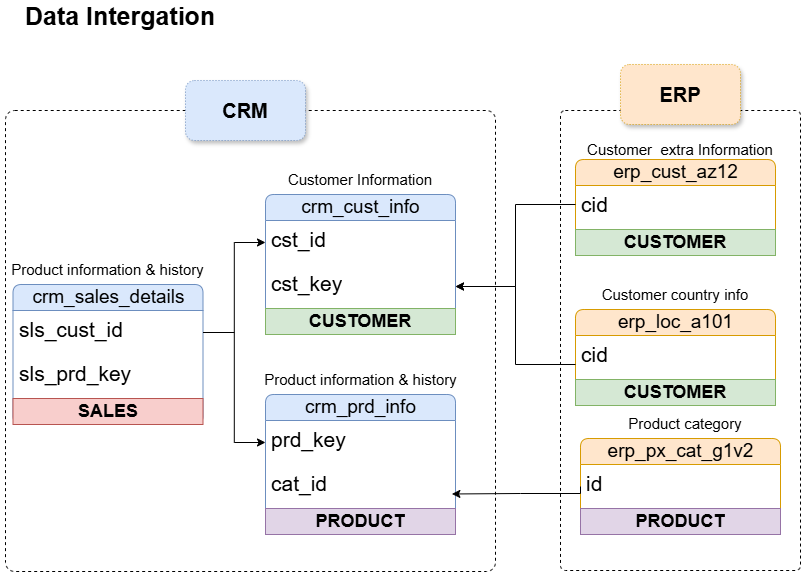

The diagram above was exported from draw.io. Its source (the exported page's mxGraphModel, read from the mxfile embedded in the PNG):
<mxGraphModel dx="1030" dy="614" grid="1" gridSize="10" guides="1" tooltips="1" connect="1" arrows="1" fold="1" page="1" pageScale="1" pageWidth="850" pageHeight="1100" math="0" shadow="0">
  <root>
    <mxCell id="0" />
    <mxCell id="1" parent="0" />
    <mxCell id="WYcVKbqnOSdtmtBQsjr6-70" parent="1" style="rounded=1;whiteSpace=wrap;html=1;dashed=1;fillColor=none;arcSize=2;" value="" vertex="1">
      <mxGeometry height="460" width="240" x="570" y="120" as="geometry" />
    </mxCell>
    <mxCell id="WYcVKbqnOSdtmtBQsjr6-69" parent="1" style="rounded=1;whiteSpace=wrap;html=1;dashed=1;fillColor=none;arcSize=2;shadow=0;strokeColor=default;" value="" vertex="1">
      <mxGeometry height="461" width="490" x="15" y="120" as="geometry" />
    </mxCell>
    <mxCell id="WYcVKbqnOSdtmtBQsjr6-2" parent="1" style="text;html=1;whiteSpace=wrap;strokeColor=none;fillColor=none;align=center;verticalAlign=middle;rounded=0;fontStyle=1" value="&lt;font style=&quot;font-size: 25px;&quot;&gt;Data Intergation&lt;/font&gt;" vertex="1">
      <mxGeometry height="30" width="240" x="10" y="10" as="geometry" />
    </mxCell>
    <mxCell id="WYcVKbqnOSdtmtBQsjr6-29" parent="1" style="swimlane;fontStyle=0;childLayout=stackLayout;horizontal=1;startSize=26;fillColor=#dae8fc;horizontalStack=0;resizeParent=1;resizeParentMax=0;resizeLast=0;collapsible=1;marginBottom=0;html=1;rounded=1;strokeColor=#6c8ebf;arcSize=11;" value="&lt;font style=&quot;font-size: 19px;&quot;&gt;crm_cust_info&lt;/font&gt;" vertex="1">
      <mxGeometry height="140" width="190" x="275" y="204" as="geometry">
        <mxRectangle height="40" width="50" x="80" y="190" as="alternateBounds" />
      </mxGeometry>
    </mxCell>
    <mxCell id="WYcVKbqnOSdtmtBQsjr6-30" parent="WYcVKbqnOSdtmtBQsjr6-29" style="text;strokeColor=none;fillColor=none;align=left;verticalAlign=top;spacingLeft=4;spacingRight=4;overflow=hidden;rotatable=0;points=[[0,0.5],[1,0.5]];portConstraint=eastwest;whiteSpace=wrap;html=1;" value="&lt;font style=&quot;font-size: 21px;&quot;&gt;cst_id&lt;/font&gt;" vertex="1">
      <mxGeometry height="44" width="190" y="26" as="geometry" />
    </mxCell>
    <mxCell id="WYcVKbqnOSdtmtBQsjr6-47" parent="WYcVKbqnOSdtmtBQsjr6-29" style="text;strokeColor=none;fillColor=none;align=left;verticalAlign=top;spacingLeft=4;spacingRight=4;overflow=hidden;rotatable=0;points=[[0,0.5],[1,0.5]];portConstraint=eastwest;whiteSpace=wrap;html=1;fontSize=21;" value="cst_key" vertex="1">
      <mxGeometry height="44" width="190" y="70" as="geometry" />
    </mxCell>
    <mxCell id="rF0if82v71OaYsrzrHy1-1" parent="WYcVKbqnOSdtmtBQsjr6-29" style="text;html=1;strokeColor=#82b366;fillColor=#d5e8d4;align=center;verticalAlign=middle;whiteSpace=wrap;overflow=hidden;fontSize=18;fontStyle=1" value="CUSTOMER" vertex="1">
      <mxGeometry height="26" width="190" y="114" as="geometry" />
    </mxCell>
    <mxCell id="WYcVKbqnOSdtmtBQsjr6-33" parent="1" style="text;html=1;whiteSpace=wrap;strokeColor=none;fillColor=none;align=center;verticalAlign=middle;rounded=0;" value="&lt;font style=&quot;font-size: 15px;&quot;&gt;Customer Information&lt;/font&gt;" vertex="1">
      <mxGeometry height="30" width="170" x="285" y="174" as="geometry" />
    </mxCell>
    <mxCell id="WYcVKbqnOSdtmtBQsjr6-34" parent="1" style="swimlane;fontStyle=0;childLayout=stackLayout;horizontal=1;startSize=26;fillColor=#dae8fc;horizontalStack=0;resizeParent=1;resizeParentMax=0;resizeLast=0;collapsible=1;marginBottom=0;html=1;rounded=1;strokeColor=#6c8ebf;arcSize=11;" value="&lt;span style=&quot;font-size: 19px;&quot;&gt;crm_prd_info&lt;/span&gt;" vertex="1">
      <mxGeometry height="140" width="190" x="275" y="404" as="geometry">
        <mxRectangle height="40" width="50" x="80" y="190" as="alternateBounds" />
      </mxGeometry>
    </mxCell>
    <mxCell id="WYcVKbqnOSdtmtBQsjr6-35" parent="WYcVKbqnOSdtmtBQsjr6-34" style="text;strokeColor=none;fillColor=none;align=left;verticalAlign=top;spacingLeft=4;spacingRight=4;overflow=hidden;rotatable=0;points=[[0,0.5],[1,0.5]];portConstraint=eastwest;whiteSpace=wrap;html=1;" value="&lt;span style=&quot;font-size: 21px;&quot;&gt;prd_key&lt;/span&gt;" vertex="1">
      <mxGeometry height="44" width="190" y="26" as="geometry" />
    </mxCell>
    <mxCell id="cW_itDaP7A9foBFIAkPS-1" parent="WYcVKbqnOSdtmtBQsjr6-34" style="text;strokeColor=none;fillColor=none;align=left;verticalAlign=top;spacingLeft=4;spacingRight=4;overflow=hidden;rotatable=0;points=[[0,0.5],[1,0.5]];portConstraint=eastwest;whiteSpace=wrap;html=1;fontSize=21;" value="cat_id" vertex="1">
      <mxGeometry height="44" width="190" y="70" as="geometry" />
    </mxCell>
    <mxCell id="rF0if82v71OaYsrzrHy1-10" parent="WYcVKbqnOSdtmtBQsjr6-34" style="text;html=1;strokeColor=#9673a6;fillColor=#e1d5e7;align=center;verticalAlign=middle;whiteSpace=wrap;overflow=hidden;fontSize=18;fontStyle=1" value="PRODUCT" vertex="1">
      <mxGeometry height="26" width="190" y="114" as="geometry" />
    </mxCell>
    <mxCell id="WYcVKbqnOSdtmtBQsjr6-36" parent="1" style="text;html=1;whiteSpace=wrap;strokeColor=none;fillColor=none;align=center;verticalAlign=middle;rounded=0;" value="&lt;span style=&quot;font-size: 15px;&quot;&gt;Product information &amp;amp; history&lt;/span&gt;" vertex="1">
      <mxGeometry height="30" width="205" x="267.5" y="374" as="geometry" />
    </mxCell>
    <mxCell id="WYcVKbqnOSdtmtBQsjr6-37" parent="1" style="swimlane;fontStyle=0;childLayout=stackLayout;horizontal=1;startSize=26;fillColor=#dae8fc;horizontalStack=0;resizeParent=1;resizeParentMax=0;resizeLast=0;collapsible=1;marginBottom=0;html=1;rounded=1;strokeColor=#6c8ebf;arcSize=11;" value="&lt;span style=&quot;font-size: 19px;&quot;&gt;crm_sales_details&lt;/span&gt;" vertex="1">
      <mxGeometry height="140" width="190" x="22.5" y="294" as="geometry">
        <mxRectangle height="40" width="50" x="80" y="190" as="alternateBounds" />
      </mxGeometry>
    </mxCell>
    <mxCell id="WYcVKbqnOSdtmtBQsjr6-38" parent="WYcVKbqnOSdtmtBQsjr6-37" style="text;strokeColor=none;fillColor=none;align=left;verticalAlign=top;spacingLeft=4;spacingRight=4;overflow=hidden;rotatable=0;points=[[0,0.5],[1,0.5]];portConstraint=eastwest;whiteSpace=wrap;html=1;" value="&lt;span style=&quot;font-size: 21px;&quot;&gt;sls_cust_id&lt;/span&gt;" vertex="1">
      <mxGeometry height="44" width="190" y="26" as="geometry" />
    </mxCell>
    <mxCell id="WYcVKbqnOSdtmtBQsjr6-40" parent="WYcVKbqnOSdtmtBQsjr6-37" style="text;strokeColor=none;fillColor=none;align=left;verticalAlign=top;spacingLeft=4;spacingRight=4;overflow=hidden;rotatable=0;points=[[0,0.5],[1,0.5]];portConstraint=eastwest;whiteSpace=wrap;html=1;fontSize=21;" value="sls_prd_key" vertex="1">
      <mxGeometry height="44" width="190" y="70" as="geometry" />
    </mxCell>
    <mxCell id="rF0if82v71OaYsrzrHy1-9" parent="WYcVKbqnOSdtmtBQsjr6-37" style="text;html=1;strokeColor=#b85450;fillColor=#f8cecc;align=center;verticalAlign=middle;whiteSpace=wrap;overflow=hidden;fontSize=18;fontStyle=1" value="SALES" vertex="1">
      <mxGeometry height="26" width="190" y="114" as="geometry" />
    </mxCell>
    <mxCell id="WYcVKbqnOSdtmtBQsjr6-39" parent="1" style="text;html=1;whiteSpace=wrap;strokeColor=none;fillColor=none;align=center;verticalAlign=middle;rounded=0;" value="&lt;span style=&quot;font-size: 15px;&quot;&gt;Product information &amp;amp; history&lt;/span&gt;" vertex="1">
      <mxGeometry height="30" width="205" x="15" y="264" as="geometry" />
    </mxCell>
    <mxCell id="WYcVKbqnOSdtmtBQsjr6-42" edge="1" parent="1" source="WYcVKbqnOSdtmtBQsjr6-38" style="edgeStyle=orthogonalEdgeStyle;rounded=0;orthogonalLoop=1;jettySize=auto;html=1;exitX=1;exitY=0.5;exitDx=0;exitDy=0;entryX=0;entryY=0.5;entryDx=0;entryDy=0;" target="WYcVKbqnOSdtmtBQsjr6-30">
      <mxGeometry relative="1" as="geometry" />
    </mxCell>
    <mxCell id="WYcVKbqnOSdtmtBQsjr6-43" edge="1" parent="1" source="WYcVKbqnOSdtmtBQsjr6-38" style="edgeStyle=orthogonalEdgeStyle;rounded=0;orthogonalLoop=1;jettySize=auto;html=1;exitX=1;exitY=0.5;exitDx=0;exitDy=0;entryX=0;entryY=0.5;entryDx=0;entryDy=0;" target="WYcVKbqnOSdtmtBQsjr6-35">
      <mxGeometry relative="1" as="geometry" />
    </mxCell>
    <mxCell id="WYcVKbqnOSdtmtBQsjr6-44" parent="1" style="swimlane;fontStyle=0;childLayout=stackLayout;horizontal=1;startSize=26;fillColor=#ffe6cc;horizontalStack=0;resizeParent=1;resizeParentMax=0;resizeLast=0;collapsible=1;marginBottom=0;html=1;rounded=1;strokeColor=#d79b00;arcSize=11;" value="&lt;span style=&quot;font-size: 19px;&quot;&gt;erp_cust_az12&lt;/span&gt;" vertex="1">
      <mxGeometry height="96" width="200" x="585" y="169" as="geometry">
        <mxRectangle height="40" width="50" x="80" y="190" as="alternateBounds" />
      </mxGeometry>
    </mxCell>
    <mxCell id="WYcVKbqnOSdtmtBQsjr6-45" parent="WYcVKbqnOSdtmtBQsjr6-44" style="text;strokeColor=none;fillColor=none;align=left;verticalAlign=top;spacingLeft=4;spacingRight=4;overflow=hidden;rotatable=0;points=[[0,0.5],[1,0.5]];portConstraint=eastwest;whiteSpace=wrap;html=1;" value="&lt;span style=&quot;font-size: 21px;&quot;&gt;cid&lt;/span&gt;" vertex="1">
      <mxGeometry height="44" width="200" y="26" as="geometry" />
    </mxCell>
    <mxCell id="rF0if82v71OaYsrzrHy1-7" parent="WYcVKbqnOSdtmtBQsjr6-44" style="text;html=1;strokeColor=#82b366;fillColor=#d5e8d4;align=center;verticalAlign=middle;whiteSpace=wrap;overflow=hidden;fontSize=18;fontStyle=1" value="CUSTOMER" vertex="1">
      <mxGeometry height="26" width="200" y="70" as="geometry" />
    </mxCell>
    <mxCell id="WYcVKbqnOSdtmtBQsjr6-46" parent="1" style="text;html=1;whiteSpace=wrap;strokeColor=none;fillColor=none;align=center;verticalAlign=middle;rounded=0;" value="&lt;font style=&quot;font-size: 15px;&quot;&gt;Customer&amp;nbsp; extra Information&lt;/font&gt;" vertex="1">
      <mxGeometry height="50" width="210" x="585" y="134" as="geometry" />
    </mxCell>
    <mxCell id="WYcVKbqnOSdtmtBQsjr6-48" edge="1" parent="1" style="edgeStyle=orthogonalEdgeStyle;rounded=0;orthogonalLoop=1;jettySize=auto;html=1;entryX=1;entryY=0.5;entryDx=0;entryDy=0;" target="WYcVKbqnOSdtmtBQsjr6-47">
      <mxGeometry relative="1" as="geometry">
        <Array as="points">
          <mxPoint x="585" y="214" />
          <mxPoint x="525" y="214" />
          <mxPoint x="525" y="296" />
        </Array>
        <mxPoint x="585" y="214" as="sourcePoint" />
        <mxPoint x="525" y="304" as="targetPoint" />
      </mxGeometry>
    </mxCell>
    <mxCell id="WYcVKbqnOSdtmtBQsjr6-51" parent="1" style="swimlane;fontStyle=0;childLayout=stackLayout;horizontal=1;startSize=26;fillColor=#ffe6cc;horizontalStack=0;resizeParent=1;resizeParentMax=0;resizeLast=0;collapsible=1;marginBottom=0;html=1;rounded=1;strokeColor=#d79b00;arcSize=11;" value="&lt;font style=&quot;font-size: 19px;&quot;&gt;erp_loc_a101&lt;/font&gt;" vertex="1">
      <mxGeometry height="96" width="200" x="585" y="319" as="geometry">
        <mxRectangle height="40" width="50" x="80" y="190" as="alternateBounds" />
      </mxGeometry>
    </mxCell>
    <mxCell id="WYcVKbqnOSdtmtBQsjr6-52" parent="WYcVKbqnOSdtmtBQsjr6-51" style="text;strokeColor=none;fillColor=none;align=left;verticalAlign=top;spacingLeft=4;spacingRight=4;overflow=hidden;rotatable=0;points=[[0,0.5],[1,0.5]];portConstraint=eastwest;whiteSpace=wrap;html=1;" value="&lt;span style=&quot;font-size: 21px;&quot;&gt;cid&lt;/span&gt;" vertex="1">
      <mxGeometry height="44" width="200" y="26" as="geometry" />
    </mxCell>
    <mxCell id="rF0if82v71OaYsrzrHy1-8" parent="WYcVKbqnOSdtmtBQsjr6-51" style="text;html=1;strokeColor=#82b366;fillColor=#d5e8d4;align=center;verticalAlign=middle;whiteSpace=wrap;overflow=hidden;fontSize=18;fontStyle=1" value="CUSTOMER" vertex="1">
      <mxGeometry height="26" width="200" y="70" as="geometry" />
    </mxCell>
    <mxCell id="WYcVKbqnOSdtmtBQsjr6-53" parent="1" style="text;html=1;whiteSpace=wrap;strokeColor=none;fillColor=none;align=center;verticalAlign=middle;rounded=0;" value="&lt;span style=&quot;font-size: 15px;&quot;&gt;Customer country info&lt;/span&gt;" vertex="1">
      <mxGeometry height="50" width="210" x="580" y="279" as="geometry" />
    </mxCell>
    <mxCell id="WYcVKbqnOSdtmtBQsjr6-56" edge="1" parent="1" style="edgeStyle=orthogonalEdgeStyle;rounded=0;orthogonalLoop=1;jettySize=auto;html=1;entryX=1;entryY=0.5;entryDx=0;entryDy=0;" target="WYcVKbqnOSdtmtBQsjr6-47">
      <mxGeometry relative="1" as="geometry">
        <Array as="points">
          <mxPoint x="585" y="374" />
          <mxPoint x="525" y="374" />
          <mxPoint x="525" y="296" />
        </Array>
        <mxPoint x="585" y="374" as="sourcePoint" />
      </mxGeometry>
    </mxCell>
    <mxCell id="WYcVKbqnOSdtmtBQsjr6-61" parent="1" style="swimlane;fontStyle=0;childLayout=stackLayout;horizontal=1;startSize=26;fillColor=#ffe6cc;horizontalStack=0;resizeParent=1;resizeParentMax=0;resizeLast=0;collapsible=1;marginBottom=0;html=1;rounded=1;strokeColor=#d79b00;arcSize=11;" value="&lt;span style=&quot;font-size: 19px;&quot;&gt;erp_px_cat_g1v2&lt;/span&gt;" vertex="1">
      <mxGeometry height="96" width="200" x="590" y="448" as="geometry">
        <mxRectangle height="40" width="50" x="80" y="190" as="alternateBounds" />
      </mxGeometry>
    </mxCell>
    <mxCell id="WYcVKbqnOSdtmtBQsjr6-62" parent="WYcVKbqnOSdtmtBQsjr6-61" style="text;strokeColor=none;fillColor=none;align=left;verticalAlign=top;spacingLeft=4;spacingRight=4;overflow=hidden;rotatable=0;points=[[0,0.5],[1,0.5]];portConstraint=eastwest;whiteSpace=wrap;html=1;" value="&lt;span style=&quot;font-size: 21px;&quot;&gt;id&lt;/span&gt;" vertex="1">
      <mxGeometry height="44" width="200" y="26" as="geometry" />
    </mxCell>
    <mxCell id="WYcVKbqnOSdtmtBQsjr6-67" edge="1" parent="WYcVKbqnOSdtmtBQsjr6-61" source="WYcVKbqnOSdtmtBQsjr6-62" style="edgeStyle=orthogonalEdgeStyle;rounded=0;orthogonalLoop=1;jettySize=auto;html=1;innerLoopWaypoints=1;exitX=0;exitY=0.5;exitDx=0;exitDy=0;entryX=-0.001;entryY=0.485;entryDx=0;entryDy=0;entryPerimeter=0;" target="WYcVKbqnOSdtmtBQsjr6-62">
      <mxGeometry relative="1" as="geometry" />
    </mxCell>
    <mxCell id="rF0if82v71OaYsrzrHy1-11" parent="WYcVKbqnOSdtmtBQsjr6-61" style="text;html=1;strokeColor=#9673a6;fillColor=#e1d5e7;align=center;verticalAlign=middle;whiteSpace=wrap;overflow=hidden;fontSize=18;fontStyle=1" value="PRODUCT" vertex="1">
      <mxGeometry height="26" width="200" y="70" as="geometry" />
    </mxCell>
    <mxCell id="WYcVKbqnOSdtmtBQsjr6-64" parent="1" style="text;html=1;whiteSpace=wrap;strokeColor=none;fillColor=none;align=center;verticalAlign=middle;rounded=0;" value="&lt;span style=&quot;font-size: 15px;&quot;&gt;Product category&lt;/span&gt;" vertex="1">
      <mxGeometry height="50" width="210" x="590" y="408" as="geometry" />
    </mxCell>
    <mxCell id="WYcVKbqnOSdtmtBQsjr6-71" parent="1" style="rounded=1;whiteSpace=wrap;html=1;fillColor=#dae8fc;strokeColor=#6c8ebf;dashed=1;dashPattern=1 2;glass=0;shadow=1;" value="&lt;font style=&quot;font-size: 20px;&quot;&gt;&lt;b&gt;CRM&lt;/b&gt;&lt;/font&gt;" vertex="1">
      <mxGeometry height="60" width="120" x="195" y="90" as="geometry" />
    </mxCell>
    <mxCell id="WYcVKbqnOSdtmtBQsjr6-72" parent="1" style="rounded=1;whiteSpace=wrap;html=1;fillColor=#ffe6cc;strokeColor=#d79b00;dashed=1;dashPattern=1 2;glass=0;shadow=1;" value="&lt;span style=&quot;font-size: 20px;&quot;&gt;&lt;b&gt;ERP&lt;/b&gt;&lt;/span&gt;" vertex="1">
      <mxGeometry height="60" width="120" x="630" y="74" as="geometry" />
    </mxCell>
    <mxCell id="GAvOYn2IQ6lC6fVpxIzx-1" edge="1" parent="1" source="WYcVKbqnOSdtmtBQsjr6-62" style="edgeStyle=orthogonalEdgeStyle;rounded=0;orthogonalLoop=1;jettySize=auto;html=1;exitX=0;exitY=0.5;exitDx=0;exitDy=0;entryX=0.981;entryY=0.67;entryDx=0;entryDy=0;entryPerimeter=0;" target="cW_itDaP7A9foBFIAkPS-1">
      <mxGeometry relative="1" as="geometry">
        <Array as="points">
          <mxPoint x="590" y="503" />
          <mxPoint x="530" y="503" />
        </Array>
      </mxGeometry>
    </mxCell>
  </root>
</mxGraphModel>